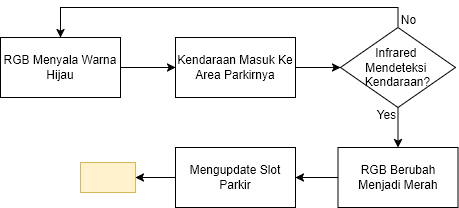

The diagram above was exported from draw.io. Its source (the exported page's mxGraphModel, read from the mxfile embedded in the PNG):
<mxGraphModel dx="1042" dy="535" grid="1" gridSize="10" guides="1" tooltips="1" connect="1" arrows="1" fold="1" page="1" pageScale="1" pageWidth="850" pageHeight="1100" math="0" shadow="0">
  <root>
    <mxCell id="0" />
    <mxCell id="1" parent="0" />
    <mxCell id="NkuypSkSCpdmEAyzSaS3-5" value="" style="edgeStyle=orthogonalEdgeStyle;rounded=0;orthogonalLoop=1;jettySize=auto;html=1;" edge="1" parent="1" source="NkuypSkSCpdmEAyzSaS3-1" target="NkuypSkSCpdmEAyzSaS3-4">
      <mxGeometry relative="1" as="geometry" />
    </mxCell>
    <mxCell id="NkuypSkSCpdmEAyzSaS3-1" value="RGB Menyala Warna Hijau" style="rounded=0;whiteSpace=wrap;html=1;" vertex="1" parent="1">
      <mxGeometry x="130" y="100" width="120" height="60" as="geometry" />
    </mxCell>
    <mxCell id="NkuypSkSCpdmEAyzSaS3-7" value="" style="edgeStyle=orthogonalEdgeStyle;rounded=0;orthogonalLoop=1;jettySize=auto;html=1;" edge="1" parent="1" source="NkuypSkSCpdmEAyzSaS3-4" target="NkuypSkSCpdmEAyzSaS3-6">
      <mxGeometry relative="1" as="geometry" />
    </mxCell>
    <mxCell id="NkuypSkSCpdmEAyzSaS3-4" value="Kendaraan Masuk Ke Area Parkirnya" style="whiteSpace=wrap;html=1;rounded=0;" vertex="1" parent="1">
      <mxGeometry x="305" y="100" width="120" height="60" as="geometry" />
    </mxCell>
    <mxCell id="NkuypSkSCpdmEAyzSaS3-11" value="" style="edgeStyle=orthogonalEdgeStyle;rounded=0;orthogonalLoop=1;jettySize=auto;html=1;" edge="1" parent="1" source="NkuypSkSCpdmEAyzSaS3-6" target="NkuypSkSCpdmEAyzSaS3-10">
      <mxGeometry relative="1" as="geometry" />
    </mxCell>
    <mxCell id="uLDCSD8UD3OLZxeSgAT4-2" style="edgeStyle=orthogonalEdgeStyle;rounded=0;orthogonalLoop=1;jettySize=auto;html=1;exitX=0.5;exitY=0;exitDx=0;exitDy=0;entryX=0.5;entryY=0;entryDx=0;entryDy=0;" edge="1" parent="1" source="NkuypSkSCpdmEAyzSaS3-6" target="NkuypSkSCpdmEAyzSaS3-1">
      <mxGeometry relative="1" as="geometry" />
    </mxCell>
    <mxCell id="NkuypSkSCpdmEAyzSaS3-6" value="&lt;div&gt;Infrared&amp;nbsp;&lt;/div&gt;&lt;div&gt;Mendeteksi&amp;nbsp;&lt;/div&gt;&lt;div&gt;Kendaraan?&lt;/div&gt;" style="rhombus;whiteSpace=wrap;html=1;rounded=0;" vertex="1" parent="1">
      <mxGeometry x="470" y="90" width="115" height="80" as="geometry" />
    </mxCell>
    <mxCell id="NkuypSkSCpdmEAyzSaS3-9" value="No" style="text;html=1;align=center;verticalAlign=middle;resizable=0;points=[];autosize=1;strokeColor=none;fillColor=none;" vertex="1" parent="1">
      <mxGeometry x="518" y="67" width="40" height="30" as="geometry" />
    </mxCell>
    <mxCell id="NkuypSkSCpdmEAyzSaS3-14" value="" style="edgeStyle=orthogonalEdgeStyle;rounded=0;orthogonalLoop=1;jettySize=auto;html=1;" edge="1" parent="1" source="NkuypSkSCpdmEAyzSaS3-10" target="NkuypSkSCpdmEAyzSaS3-13">
      <mxGeometry relative="1" as="geometry" />
    </mxCell>
    <mxCell id="NkuypSkSCpdmEAyzSaS3-10" value="RGB Berubah Menjadi Merah" style="whiteSpace=wrap;html=1;rounded=0;" vertex="1" parent="1">
      <mxGeometry x="467.5" y="210" width="120" height="60" as="geometry" />
    </mxCell>
    <mxCell id="NkuypSkSCpdmEAyzSaS3-12" value="Yes" style="text;html=1;align=center;verticalAlign=middle;resizable=0;points=[];autosize=1;strokeColor=none;fillColor=none;" vertex="1" parent="1">
      <mxGeometry x="496" y="162" width="40" height="30" as="geometry" />
    </mxCell>
    <mxCell id="NkuypSkSCpdmEAyzSaS3-16" value="" style="edgeStyle=orthogonalEdgeStyle;rounded=0;orthogonalLoop=1;jettySize=auto;html=1;" edge="1" parent="1" source="NkuypSkSCpdmEAyzSaS3-13" target="NkuypSkSCpdmEAyzSaS3-15">
      <mxGeometry relative="1" as="geometry" />
    </mxCell>
    <mxCell id="NkuypSkSCpdmEAyzSaS3-13" value="Mengupdate Slot Parkir" style="whiteSpace=wrap;html=1;rounded=0;" vertex="1" parent="1">
      <mxGeometry x="305" y="210" width="120" height="60" as="geometry" />
    </mxCell>
    <mxCell id="NkuypSkSCpdmEAyzSaS3-15" value="" style="whiteSpace=wrap;html=1;rounded=0;fillColor=#fff2cc;strokeColor=#d6b656;" vertex="1" parent="1">
      <mxGeometry x="210" y="225" width="55" height="30" as="geometry" />
    </mxCell>
  </root>
</mxGraphModel>